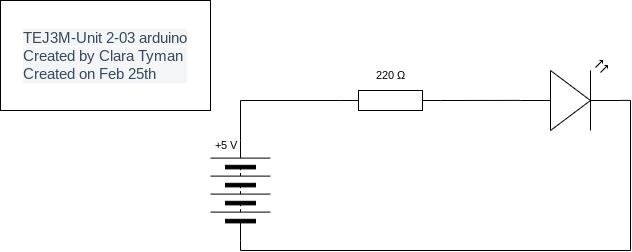

The diagram above was exported from draw.io. Its source (the exported page's mxGraphModel, read from the mxfile embedded in the PNG):
<mxGraphModel dx="1593" dy="613" grid="1" gridSize="10" guides="1" tooltips="1" connect="1" arrows="1" fold="1" page="1" pageScale="1" pageWidth="827" pageHeight="1169" math="0" shadow="0">
  <root>
    <mxCell id="0" />
    <mxCell id="1" parent="0" />
    <mxCell id="6" style="edgeStyle=orthogonalEdgeStyle;shape=connector;rounded=0;html=1;exitX=0;exitY=0.5;exitDx=0;exitDy=0;exitPerimeter=0;strokeColor=default;align=center;verticalAlign=middle;fontFamily=Helvetica;fontSize=11;fontColor=default;labelBackgroundColor=default;endArrow=none;endFill=0;entryX=1;entryY=0.5;entryDx=0;entryDy=0;" edge="1" parent="1" source="2" target="4">
      <mxGeometry relative="1" as="geometry">
        <mxPoint x="220" y="140" as="targetPoint" />
      </mxGeometry>
    </mxCell>
    <mxCell id="2" value="" style="pointerEvents=1;verticalLabelPosition=bottom;shadow=0;dashed=0;align=center;html=1;verticalAlign=top;shape=mxgraph.electrical.resistors.resistor_1;" vertex="1" parent="1">
      <mxGeometry x="320" y="130" width="100" height="20" as="geometry" />
    </mxCell>
    <mxCell id="3" value="" style="verticalLabelPosition=bottom;shadow=0;dashed=0;align=center;html=1;verticalAlign=top;shape=mxgraph.electrical.opto_electronics.led_2;pointerEvents=1;" vertex="1" parent="1">
      <mxGeometry x="500" y="100" width="100" height="70" as="geometry" />
    </mxCell>
    <mxCell id="4" value="" style="pointerEvents=1;verticalLabelPosition=bottom;shadow=0;dashed=0;align=center;html=1;verticalAlign=top;shape=mxgraph.electrical.miscellaneous.batteryStack;direction=north;" vertex="1" parent="1">
      <mxGeometry x="190" y="180" width="60" height="100" as="geometry" />
    </mxCell>
    <mxCell id="5" style="edgeStyle=none;html=1;exitX=1;exitY=0.5;exitDx=0;exitDy=0;exitPerimeter=0;entryX=0;entryY=0.57;entryDx=0;entryDy=0;entryPerimeter=0;endArrow=none;endFill=0;rounded=0;curved=0;" edge="1" parent="1" source="2" target="3">
      <mxGeometry relative="1" as="geometry" />
    </mxCell>
    <mxCell id="8" style="edgeStyle=orthogonalEdgeStyle;shape=connector;rounded=0;html=1;exitX=0;exitY=0.5;exitDx=0;exitDy=0;entryX=1;entryY=0.57;entryDx=0;entryDy=0;entryPerimeter=0;strokeColor=default;align=center;verticalAlign=middle;fontFamily=Helvetica;fontSize=11;fontColor=default;labelBackgroundColor=default;endArrow=none;endFill=0;" edge="1" parent="1" source="4" target="3">
      <mxGeometry relative="1" as="geometry" />
    </mxCell>
    <mxCell id="9" value="+5 V" style="text;html=1;align=center;verticalAlign=middle;resizable=0;points=[];autosize=1;strokeColor=none;fillColor=none;fontFamily=Helvetica;fontSize=11;fontColor=default;labelBackgroundColor=default;" vertex="1" parent="1">
      <mxGeometry x="180" y="170" width="50" height="30" as="geometry" />
    </mxCell>
    <mxCell id="10" value="220&amp;nbsp;Ω" style="text;html=1;align=center;verticalAlign=middle;resizable=0;points=[];autosize=1;strokeColor=none;fillColor=none;fontFamily=Helvetica;fontSize=11;fontColor=default;labelBackgroundColor=default;" vertex="1" parent="1">
      <mxGeometry x="345" y="100" width="50" height="30" as="geometry" />
    </mxCell>
    <mxCell id="14" value="&lt;span style=&quot;text-align: left; font-family: ArtifaktElement-Medium, sans-serif; font-size: 15px; background-color: rgb(244, 245, 246); color: rgb(52, 73, 94);&quot;&gt;TEJ3M-Unit 2-03 arduino&lt;/span&gt;&lt;div style=&quot;text-align: left; -webkit-tap-highlight-color: rgba(0, 0, 0, 0); box-sizing: border-box; font-family: ArtifaktElement-Medium, sans-serif; font-size: 15px; background-color: rgb(244, 245, 246); color: rgb(52, 73, 94);&quot;&gt;Created by Clara Tyman&lt;/div&gt;&lt;div style=&quot;text-align: left; -webkit-tap-highlight-color: rgba(0, 0, 0, 0); box-sizing: border-box; font-family: ArtifaktElement-Medium, sans-serif; font-size: 15px; background-color: rgb(244, 245, 246); color: rgb(52, 73, 94);&quot;&gt;Created on Feb 25th&lt;/div&gt;" style="whiteSpace=wrap;html=1;fontFamily=Helvetica;fontSize=11;fontColor=default;labelBackgroundColor=default;" vertex="1" parent="1">
      <mxGeometry x="-20" y="40" width="210" height="110" as="geometry" />
    </mxCell>
  </root>
</mxGraphModel>